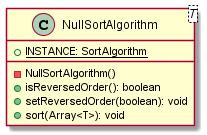

The diagram above was rendered by PlantUML. Its source (embedded in the PNG):
@startuml

    class NullSortAlgorithm<T> {
        {static} +INSTANCE: SortAlgorithm
        -NullSortAlgorithm()
        +isReversedOrder(): boolean
        +setReversedOrder(boolean): void
        +sort(Array<T>): void
    }

@enduml